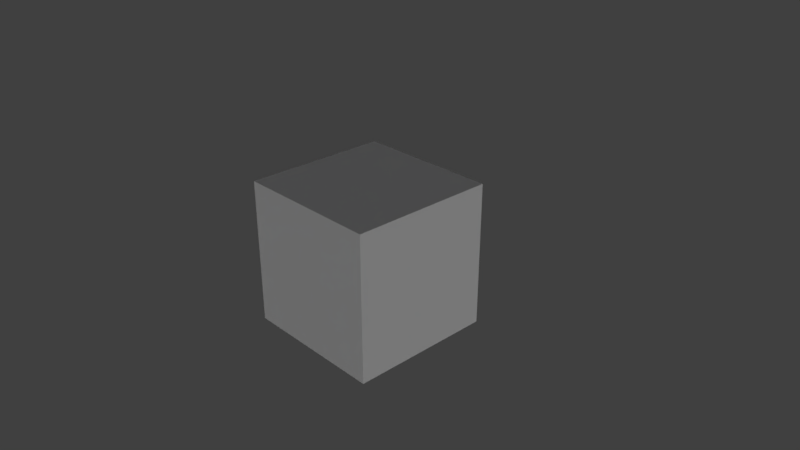 # Source: Dropship1.blend  (saved by Blender 2.78.0; exported with 4.5.12 LTS)
import bpy
from mathutils import Matrix  # noqa: F401  (used for matrix-valued properties, if any)

bpy.ops.wm.read_factory_settings(use_empty=True)
scene = bpy.context.scene
scene.name = 'Scene'

# ---- collections
col_collection_1 = bpy.data.collections.new('Collection 1'); scene.collection.children.link(col_collection_1)
col_collection_2 = bpy.data.collections.new('Collection 2'); scene.collection.children.link(col_collection_2)
col_collection_3 = bpy.data.collections.new('Collection 3'); scene.collection.children.link(col_collection_3)
col_collection_3.hide_render = True
col_collection_3.hide_viewport = True
col_collection_4 = bpy.data.collections.new('Collection 4'); scene.collection.children.link(col_collection_4)
col_collection_4.hide_render = True
col_collection_4.hide_viewport = True
col_collection_5 = bpy.data.collections.new('Collection 5'); scene.collection.children.link(col_collection_5)
col_collection_5.hide_render = True
col_collection_5.hide_viewport = True
col_collection_6 = bpy.data.collections.new('Collection 6'); scene.collection.children.link(col_collection_6)
col_collection_6.hide_render = True
col_collection_6.hide_viewport = True
col_collection_7 = bpy.data.collections.new('Collection 7'); scene.collection.children.link(col_collection_7)
col_collection_7.hide_render = True
col_collection_7.hide_viewport = True
col_collection_8 = bpy.data.collections.new('Collection 8'); scene.collection.children.link(col_collection_8)
col_collection_8.hide_render = True
col_collection_8.hide_viewport = True
col_collection_9 = bpy.data.collections.new('Collection 9'); scene.collection.children.link(col_collection_9)
col_collection_9.hide_render = True
col_collection_9.hide_viewport = True
col_collection_10 = bpy.data.collections.new('Collection 10'); scene.collection.children.link(col_collection_10)
col_collection_10.hide_render = True
col_collection_10.hide_viewport = True
col_collection_12 = bpy.data.collections.new('Collection 12'); scene.collection.children.link(col_collection_12)
col_collection_12.hide_render = True
col_collection_12.hide_viewport = True

# ---- materials (node trees are filled in below, after node groups)
mat_material_001 = bpy.data.materials.new('Material.001')
mat_material_001.alpha_threshold = 0.0
mat_material_001.use_transparent_shadow = False
mat_material_001.diffuse_color = (0.0372, 0.03859, 0.06372, 1.0)
mat_material_001.roughness = 0.5
mat_material_001.specular_intensity = 0.05789
mat_material = bpy.data.materials.new('Material')
mat_material.alpha_threshold = 0.0
mat_material.use_transparent_shadow = False
mat_material.roughness = 0.5
mat_material.line_color = (0.0, 0.0, 0.0, 1.0)

# ---- material node trees

# ---- world
world_world = bpy.data.worlds.new('World'); scene.world = world_world
world_world.color = (0.05088, 0.05088, 0.05088)
world_world.use_sun_shadow = False
world_world.sun_shadow_jitter_overblur = 0.0
world_world.cycles.sampling_method = 'MANUAL'

# ---- cameras
cam_camera = bpy.data.cameras.new('Camera')
cam_camera.clip_end = 100.0
cam_camera.lens = 35.0
cam_camera.sensor_width = 32.0
cam_camera.sensor_height = 18.0
cam_camera.ortho_scale = 7.314
cam_camera.dof.focus_distance = 0.0
cam_camera.dof.aperture_fstop = 128.0

# ---- lights
light_sun = bpy.data.lights.new('Sun', 'SUN')
light_sun.transmission_factor = 0.0
light_sun.angle = 2.942
light_sun.energy = 1.0
light_sun.shadow_buffer_clip_start = 0.5
light_sun.shadow_soft_size = 10.0
light_sun.shadow_cascade_max_distance = 1000.0

# ---- meshes
me_cube_004 = bpy.data.meshes.new('Cube.004')
me_cube_004.from_pydata([(114.5, -1060.0, 451.8), (114.5, -1060.0, 623.8), (114.5, -803.9, 493.6), (114.5, -803.9, 699.6), (206.0, -817.3, 496.1), (206.0, -817.3, 705.3), (206.0, -477.7, 496.1), (206.0, -477.7, 705.3), (174.3, -797.1, 550.9), (174.3, -797.1, 650.4), (174.3, -515.0, 550.9), (174.3, -515.0, 650.4), (334.6, -515.0, 650.4), (334.6, -515.0, 550.9), (334.6, -797.1, 550.9), (334.6, -797.1, 650.4), (0.0, -803.9, 493.6), (0.0, -803.9, 699.6), (0.0, -1060.0, 451.8), (0.0, -1060.0, 623.8), (0.0, -477.7, 448.2), (0.0, -477.7, 735.2), (0.0, -817.3, 448.2), (0.0, -817.3, 735.2), (426.7, 856.1, 425.6), (426.7, 856.1, 818.1), (426.7, -874.3, 446.7), (426.7, -874.3, 768.9), (334.6, -874.3, 768.9), (334.6, -874.3, 446.7), (334.6, 856.1, 425.6), (334.6, 856.1, 818.1), (426.7, -108.7, 512.5), (426.7, -108.7, 688.9), (426.7, -669.8, 512.5), (426.7, -669.8, 688.9), (874.7, -245.5, 615.7), (874.7, -245.5, 585.7), (874.7, -669.8, 585.7), (874.7, -669.8, 615.7), (320.4, 493.3, 676.6), (305.8, -101.1, 670.4), (305.8, 493.3, 670.4), (233.2, 493.3, 722.7), (238.5, 493.3, 735.6), (0.0, 493.3, 722.7), (0.0, 493.3, 735.6), (52.37, 273.4, 779.0), (0.0, 273.4, 779.0), (52.37, 273.4, 661.6), (0.0, 273.4, 661.6), (863.4, -585.6, 106.8), (863.4, -585.6, 834.5), (863.4, -329.7, 106.8), (863.4, -329.7, 834.5), (1119.0, -585.6, 106.8), (1119.0, -585.6, 834.5), (1119.0, -329.7, 106.8), (1119.0, -329.7, 834.5), (874.7, -385.7, 651.9), (874.7, -385.7, 549.4), (874.7, -529.6, 549.4), (874.7, -529.6, 651.9), (766.9, -385.7, 651.9), (766.9, -385.7, 549.4), (766.9, -529.6, 549.4), (766.9, -529.6, 651.9), (426.7, 717.4, 512.5), (426.7, 717.4, 688.9), (426.7, 156.3, 512.5), (426.7, 156.3, 688.9), (874.7, 704.3, 615.7), (874.7, 704.3, 585.7), (874.7, 279.9, 585.7), (874.7, 279.9, 615.7), (863.4, 364.2, 106.8), (863.4, 364.2, 834.5), (863.4, 620.0, 106.8), (863.4, 620.0, 834.5), (1119.0, 364.2, 106.8), (1119.0, 364.2, 834.5), (1119.0, 620.0, 106.8), (1119.0, 620.0, 834.5), (874.7, 564.1, 651.9), (874.7, 564.1, 549.4), (874.7, 420.1, 549.4), (874.7, 420.1, 651.9), (766.9, 564.1, 651.9), (766.9, 564.1, 549.4), (766.9, 420.1, 549.4), (766.9, 420.1, 651.9), (426.7, -393.5, 351.6), (426.7, -393.5, 696.6), (334.6, -393.5, 696.6), (334.6, -393.5, 351.6), (426.7, -478.4, 768.9), (334.6, -478.4, 768.9), (426.7, -478.4, 446.7), (334.6, -478.4, 446.7), (156.3, 603.6, 666.7), (156.3, 423.9, 723.6), (44.03, 603.6, 666.7), (44.03, 423.9, 723.6), (156.3, 603.6, 555.8), (156.3, 423.9, 555.7), (44.03, 603.6, 555.8), (44.03, 423.9, 555.7), (320.4, 493.3, 530.3), (305.8, -101.1, 530.3), (305.8, 493.3, 530.3), (114.5, -866.5, 451.8), (114.5, -972.0, 699.6), (0.0, -972.0, 699.6), (0.0, -866.5, 451.8), (110.8, -477.7, 735.2), (110.8, -817.3, 448.2), (110.8, -477.7, 448.2), (110.8, -817.3, 735.2), (413.8, -311.8, 397.7), (347.4, -311.8, 397.7), (413.8, -425.0, 511.7), (347.4, -425.0, 511.7), (413.8, -783.5, 155.8), (413.8, -670.3, 41.81), (347.4, -783.5, 155.8), (347.4, -670.3, 41.81), (413.8, 689.4, 44.16), (413.8, 796.4, 164.0), (347.4, 689.4, 44.16), (347.4, 796.4, 164.0), (413.8, 419.5, 500.4), (347.4, 419.5, 500.4), (413.8, 312.5, 380.6), (347.4, 312.5, 380.6), (354.1, -615.6, 44.89), (407.1, -615.6, 44.89), (354.1, -662.7, -2.235), (407.1, -662.7, -2.235), (354.1, -729.4, -2.235), (407.1, -729.4, -2.235), (354.1, -776.5, 44.89), (407.1, -776.5, 44.89), (354.1, -776.5, 111.5), (407.1, -776.5, 111.5), (354.1, -729.4, 158.7), (407.1, -729.4, 158.7), (354.1, -662.7, 158.7), (407.1, -662.7, 158.7), (354.1, -615.6, 111.5), (407.1, -615.6, 111.5), (388.1, -587.5, 295.3), (373.1, -587.5, 295.3), (388.1, -618.1, 268.1), (373.1, -618.1, 268.1), (373.1, -772.2, 502.2), (388.1, -772.2, 502.2), (373.1, -802.7, 474.9), (388.1, -802.7, 474.9), (407.1, 624.7, 44.89), (354.1, 624.7, 44.89), (407.1, 671.8, -2.235), (354.1, 671.8, -2.235), (407.1, 738.4, -2.235), (354.1, 738.4, -2.235), (407.1, 785.6, 44.89), (354.1, 785.6, 44.89), (407.1, 785.6, 111.5), (354.1, 785.6, 111.5), (407.1, 738.4, 158.7), (354.1, 738.4, 158.7), (407.1, 671.8, 158.7), (354.1, 671.8, 158.7), (407.1, 624.7, 111.5), (354.1, 624.7, 111.5), (373.1, 565.6, 324.0), (388.1, 565.6, 324.0), (373.1, 596.1, 296.7), (388.1, 596.1, 296.7), (388.1, 696.9, 471.1), (373.1, 696.9, 471.1), (388.1, 727.4, 443.8), (373.1, 727.4, 443.8), (426.7, 362.9, 351.6), (334.6, 362.9, 351.6), (426.7, 362.9, 696.6), (334.6, 362.9, 696.6), (426.7, 488.8, 425.6), (334.6, 488.8, 425.6), (426.7, 488.8, 818.1), (334.6, 488.8, 818.1), (156.3, 541.2, 666.7), (156.3, 541.2, 555.7), (44.03, 541.2, 555.7), (44.03, 541.2, 666.7), (44.03, 519.1, 555.7), (156.3, 519.1, 555.7), (44.03, 519.1, 723.6), (156.3, 519.0, 723.6), (320.4, -484.1, 494.9), (320.4, -484.1, 602.8), (320.4, 503.2, 494.9), (320.4, 503.2, 602.8), (334.6, -484.1, 494.9), (334.6, -484.1, 602.8), (334.6, 503.2, 494.9), (334.6, 503.2, 602.8), (52.37, -241.6, 779.0), (0.0, -241.6, 779.0), (52.37, -241.6, 704.6), (0.0, -241.6, 704.6), (208.9, 15.69, 722.7), (208.9, 183.4, 722.7), (208.9, 15.69, 626.2), (208.9, 183.4, 626.2), (117.2, 15.69, 722.7), (117.2, 183.4, 722.7), (117.2, 15.69, 626.2), (117.2, 183.4, 626.2), (320.4, -101.1, 676.6), (238.5, -101.1, 735.6), (233.2, -101.1, 722.7), (0.0, -101.1, 735.6), (0.0, -101.1, 722.7), (320.4, -101.1, 530.3), (52.37, -41.07, 779.0), (0.0, -41.07, 779.0), (52.37, -41.07, 704.6), (0.0, -41.07, 704.6), (52.37, 4.936, 779.0), (0.0, 4.936, 779.0), (52.37, 4.936, 661.6), (0.0, 4.936, 661.6)], [], [(16, 17, 3, 2), (110, 111, 1, 0), (113, 110, 0, 18), (116, 114, 7, 6), (6, 7, 5, 4), (116, 6, 4, 115), (10, 8, 9, 11), (13, 12, 15, 14), (11, 9, 15, 12), (10, 11, 12, 13), (9, 8, 14, 15), (8, 10, 13, 14), (115, 117, 23, 22), (114, 21, 23, 117), (0, 1, 19, 18), (111, 112, 19, 1), (28, 29, 26, 27), (187, 30, 24, 186), (96, 28, 27, 95), (30, 31, 25, 24), (97, 95, 27, 26), (98, 29, 28, 96), (32, 34, 35, 33), (37, 36, 39, 38), (33, 35, 39, 36), (32, 33, 36, 37), (35, 34, 38, 39), (34, 32, 37, 38), (222, 220, 219, 221), (218, 40, 44, 219), (41, 218, 219, 220), (40, 42, 43, 44), (48, 47, 49, 50), (51, 52, 54, 53), (53, 54, 58, 57), (57, 58, 56, 55), (55, 56, 52, 51), (53, 57, 55, 51), (58, 54, 52, 56), (60, 59, 62, 61), (64, 65, 66, 63), (59, 63, 66, 62), (60, 64, 63, 59), (62, 66, 65, 61), (61, 65, 64, 60), (67, 69, 70, 68), (72, 71, 74, 73), (68, 70, 74, 71), (67, 68, 71, 72), (70, 69, 73, 74), (69, 67, 72, 73), (75, 76, 78, 77), (77, 78, 82, 81), (81, 82, 80, 79), (79, 80, 76, 75), (77, 81, 79, 75), (82, 78, 76, 80), (84, 83, 86, 85), (88, 89, 90, 87), (83, 87, 90, 86), (84, 88, 87, 83), (86, 90, 89, 85), (85, 89, 88, 84), (183, 94, 93, 185), (182, 184, 92, 91), (185, 93, 92, 184), (98, 94, 91, 97), (29, 98, 97, 26), (94, 98, 96, 93), (91, 92, 95, 97), (93, 96, 95, 92), (190, 99, 101, 193), (191, 192, 105, 103), (196, 194, 106, 102), (102, 106, 104, 100), (190, 191, 103, 99), (218, 41, 108, 223), (41, 42, 109, 108), (42, 40, 107, 109), (3, 17, 112, 111), (16, 2, 110, 113), (2, 3, 111, 110), (7, 114, 117, 5), (4, 5, 117, 115), (20, 116, 115, 22), (20, 21, 114, 116), (121, 120, 118, 119), (124, 125, 123, 122), (120, 121, 124, 122), (121, 119, 125, 124), (119, 118, 123, 125), (118, 120, 122, 123), (132, 133, 128, 126), (130, 131, 133, 132), (127, 126, 128, 129), (131, 130, 127, 129), (130, 132, 126, 127), (133, 131, 129, 128), (134, 135, 137, 136), (136, 137, 139, 138), (138, 139, 141, 140), (140, 141, 143, 142), (142, 143, 145, 144), (144, 145, 147, 146), (137, 135, 149, 147, 145, 143, 141, 139), (146, 147, 149, 148), (148, 149, 135, 134), (134, 136, 138, 140, 142, 144, 146, 148), (150, 152, 153, 151), (155, 154, 156, 157), (152, 150, 155, 157), (153, 152, 157, 156), (151, 153, 156, 154), (150, 151, 154, 155), (158, 159, 161, 160), (160, 161, 163, 162), (162, 163, 165, 164), (164, 165, 167, 166), (166, 167, 169, 168), (168, 169, 171, 170), (161, 159, 173, 171, 169, 167, 165, 163), (170, 171, 173, 172), (172, 173, 159, 158), (158, 160, 162, 164, 166, 168, 170, 172), (174, 176, 177, 175), (179, 178, 180, 181), (176, 174, 179, 181), (177, 176, 181, 180), (175, 177, 180, 178), (174, 175, 178, 179), (189, 185, 184, 188), (186, 188, 184, 182), (187, 183, 185, 189), (94, 183, 182, 91), (30, 187, 189, 31), (24, 25, 188, 186), (31, 189, 188, 25), (183, 187, 186, 182), (101, 105, 192, 193), (99, 103, 105, 101), (197, 195, 191, 190), (197, 190, 193, 196), (193, 192, 194, 196), (100, 197, 196, 102), (100, 104, 195, 197), (104, 106, 194, 195), (198, 199, 201, 200), (200, 201, 205, 204), (204, 205, 203, 202), (202, 203, 199, 198), (200, 204, 202, 198), (205, 201, 199, 203), (206, 207, 209, 208), (224, 206, 208, 226), (226, 208, 209, 227), (224, 225, 207, 206), (43, 220, 222, 45), (213, 212, 216, 217), (211, 215, 214, 210), (215, 211, 213, 217), (214, 215, 217, 216), (210, 214, 216, 212), (211, 210, 212, 213), (219, 44, 46, 221), (40, 218, 223, 107), (42, 41, 220, 43), (44, 43, 45, 46), (109, 107, 223, 108), (195, 194, 192, 191), (228, 229, 225, 224), (230, 226, 227, 231), (228, 224, 226, 230), (47, 228, 230, 49), (49, 230, 231, 50), (47, 48, 229, 228)])
me_cube_004.materials.append(mat_material_001)
me_cube_004.use_remesh_preserve_volume = False
me_cube_004.use_remesh_preserve_attributes = False
me_cube_004.use_mirror_vertex_groups = False
me_cube_004.update()
me_cube_003 = bpy.data.meshes.new('Cube.003')
me_cube_003.from_pydata([], [], [])
me_cube_003.materials.append(None)
me_cube_003.update()
me_cube = bpy.data.meshes.new('Cube')
me_cube.from_pydata([(1.0, 1.0, -1.0), (1.0, -1.0, -1.0), (-1.0, -1.0, -1.0), (-1.0, 1.0, -1.0), (1.0, 1.0, 1.0), (1.0, -1.0, 1.0), (-1.0, -1.0, 1.0), (-1.0, 1.0, 1.0)], [], [(0, 1, 2, 3), (4, 7, 6, 5), (0, 4, 5, 1), (1, 5, 6, 2), (2, 6, 7, 3), (4, 0, 3, 7)])
me_cube.materials.append(mat_material)
me_cube.use_remesh_preserve_volume = False
me_cube.use_remesh_preserve_attributes = False
me_cube.use_mirror_vertex_groups = False
me_cube.update()
me_cube_001 = bpy.data.meshes.new('Cube.001')
me_cube_001.from_pydata([], [], [])
me_cube_001.materials.append(None)
me_cube_001.update()
me_cube_009 = bpy.data.meshes.new('Cube.009')
me_cube_009.from_pydata([], [], [])
me_cube_009.materials.append(None)
me_cube_009.materials.append(None)
me_cube_009.materials.append(None)
me_cube_009.materials.append(None)
me_cube_009.materials.append(None)
me_cube_009.update()
arm_armature = bpy.data.armatures.new('Armature')  # bones are not reproduced
arm_armature_007 = bpy.data.armatures.new('Armature.007')  # bones are not reproduced
arm_armature_003 = bpy.data.armatures.new('Armature.003')  # bones are not reproduced

# ---- objects
ob_cube_001 = bpy.data.objects.new('Cube.001', me_cube_004)
ob_holmgang_mesh = bpy.data.objects.new('Holmgang_Mesh', me_cube_003)
ob_sun = bpy.data.objects.new('Sun', light_sun)
ob_cube = bpy.data.objects.new('Cube', me_cube)
ob_camera = bpy.data.objects.new('Camera', cam_camera)
ob_dropship_arma = bpy.data.objects.new('Dropship_Arma', arm_armature)
ob_conquistador_mesh = bpy.data.objects.new('Conquistador_Mesh', me_cube_001)
ob_chibi_female_arma = bpy.data.objects.new('Chibi_Female_Arma', arm_armature_007)
ob_chibi_female_mesh = bpy.data.objects.new('Chibi_Female_Mesh', me_cube_009)
ob_holmgang_arma = bpy.data.objects.new('Holmgang_Arma', None)
ob_holmgang_mesh_1 = bpy.data.objects.new('Holmgang_Mesh', None)
ob_chibi_female_arma_1 = bpy.data.objects.new('Chibi_Female_Arma', None)
ob_chibi_female_mesh_1 = bpy.data.objects.new('Chibi_Female_Mesh', None)
ob_holmgang_arma_1 = bpy.data.objects.new('Holmgang_Arma', None)
ob_conquistador_mesh_1 = bpy.data.objects.new('Conquistador_Mesh', None)
ob_holmgang_arma_2 = bpy.data.objects.new('Holmgang_Arma', arm_armature_003)

# ---- transforms, parenting, visibility, modifiers, constraints
ob_cube_001.parent = ob_dropship_arma
ob_cube_001.location = (0.0, 0.0, 0.0)
ob_cube_001.scale = (1.0, 1.0, 1.0)
ob_cube_001.lineart.crease_threshold = 0.0
_vg = ob_cube_001.vertex_groups.new(name='Root')
_vg.add([0, 1, 2, 3, 4, 5, 6, 7, 8, 9, 10, 11, 12, 13, 14, 15, 16, 17, 18, 19, 20, 21, 22, 23, 24, 25, 26, 27, 28, 29, 30, 31, 32, 33, 34, 35, 36, 37, 38, 39, 59, 60, 61, 62, 63, 64, 65, 66, 67, 68, 69, 70, 71, 72, 73, 74, 83, 84, 85, 86, 87, 88, 89, 90, 91, 92, 93, 94, 95, 96, 97, 98, 110, 111, 112, 113, 114, 115, 116, 117, 154, 155, 156, 157, 178, 179, 180, 181, 182, 183, 184, 185, 186, 187, 188, 189], 1.0, 'REPLACE')
_vg = ob_cube_001.vertex_groups.new(name='Mech_root')
_vg = ob_cube_001.vertex_groups.new(name='ForLeg_L')
_vg.add([118, 119, 120, 121, 122, 123, 124, 125, 150, 151, 152, 153], 1.0, 'REPLACE')
_vg = ob_cube_001.vertex_groups.new(name='ForeWheel_L')
_vg.add([134, 135, 136, 137, 138, 139, 140, 141, 142, 143, 144, 145, 146, 147, 148, 149], 1.0, 'REPLACE')
_vg = ob_cube_001.vertex_groups.new(name='RearLeg_L')
_vg.add([126, 127, 128, 129, 130, 131, 132, 133, 174, 175, 176, 177], 1.0, 'REPLACE')
_vg = ob_cube_001.vertex_groups.new(name='RearWheel_L')
_vg.add([158, 159, 160, 161, 162, 163, 164, 165, 166, 167, 168, 169, 170, 171, 172, 173], 1.0, 'REPLACE')
_vg = ob_cube_001.vertex_groups.new(name='ForeThruster_R')
_vg = ob_cube_001.vertex_groups.new(name='RearThruster2_R')
_vg = ob_cube_001.vertex_groups.new(name='ForeThruster_L')
_vg.add([51, 52, 53, 54, 55, 56, 57, 58], 1.0, 'REPLACE')
_vg = ob_cube_001.vertex_groups.new(name='RearThruster2_L')
_vg.add([75, 76, 77, 78, 79, 80, 81, 82], 1.0, 'REPLACE')
_vg = ob_cube_001.vertex_groups.new(name='ForLeg_R')
_vg = ob_cube_001.vertex_groups.new(name='ForeWheel_R')
_vg = ob_cube_001.vertex_groups.new(name='RearLeg_R')
_vg = ob_cube_001.vertex_groups.new(name='RearWheel_R')
_vg = ob_cube_001.vertex_groups.new(name='Root.001')
_vg.add([40, 41, 42, 43, 44, 45, 46, 47, 48, 49, 50, 99, 100, 101, 102, 103, 104, 105, 106, 107, 108, 109, 190, 191, 192, 193, 194, 195, 196, 197, 198, 199, 200, 201, 202, 203, 204, 205, 206, 207, 208, 209, 210, 211, 212, 213, 214, 215, 216, 217, 218, 219, 220, 221, 222, 223, 224, 225, 226, 227, 228, 229, 230, 231], 1.0, 'REPLACE')
_m = ob_cube_001.modifiers.new('Mirror', 'MIRROR')
_m.use_clip = True
_m = ob_cube_001.modifiers.new('Armature', 'ARMATURE')
_m.object = ob_dropship_arma
ob_holmgang_mesh.parent = ob_holmgang_arma_2
ob_holmgang_mesh.location = (0.0, 0.0, 0.0)
ob_holmgang_mesh.lineart.crease_threshold = 0.0
_vg = ob_holmgang_mesh.vertex_groups.new(name='Root')
_vg = ob_holmgang_mesh.vertex_groups.new(name='Hand_Wrist_Twist_R')
_vg = ob_holmgang_mesh.vertex_groups.new(name='Pelvis_Def')
_vg = ob_holmgang_mesh.vertex_groups.new(name='Spine_Def')
_vg = ob_holmgang_mesh.vertex_groups.new(name='Chest_Def')
_vg = ob_holmgang_mesh.vertex_groups.new(name='Shoulder_Def_L')
_vg = ob_holmgang_mesh.vertex_groups.new(name='Bicep_Def_L')
_vg = ob_holmgang_mesh.vertex_groups.new(name='ForeArm_Def_L')
_vg = ob_holmgang_mesh.vertex_groups.new(name='Hand_Def_L')
_vg = ob_holmgang_mesh.vertex_groups.new(name='Index1_Def_L')
_vg = ob_holmgang_mesh.vertex_groups.new(name='Index2_Def_L')
_vg = ob_holmgang_mesh.vertex_groups.new(name='Index_Def_L')
_vg = ob_holmgang_mesh.vertex_groups.new(name='Middle1_Def_L')
_vg = ob_holmgang_mesh.vertex_groups.new(name='Middle2_Def_L')
_vg = ob_holmgang_mesh.vertex_groups.new(name='Middle3_Def_L')
_vg = ob_holmgang_mesh.vertex_groups.new(name='RingF1_Def_L')
_vg = ob_holmgang_mesh.vertex_groups.new(name='RingF2_Def_L')
_vg = ob_holmgang_mesh.vertex_groups.new(name='RingF3_Def_L')
_vg = ob_holmgang_mesh.vertex_groups.new(name='Pinkie1_Def_L')
_vg = ob_holmgang_mesh.vertex_groups.new(name='Pinkie2_Def_L')
_vg = ob_holmgang_mesh.vertex_groups.new(name='Pinkie3_Def_L')
_vg = ob_holmgang_mesh.vertex_groups.new(name='Thumb1_Def_L')
_vg = ob_holmgang_mesh.vertex_groups.new(name='Thumb2_Def_L')
_vg = ob_holmgang_mesh.vertex_groups.new(name='Thumb3_Def_L')
_vg = ob_holmgang_mesh.vertex_groups.new(name='Wrist_Def_L')
_vg = ob_holmgang_mesh.vertex_groups.new(name='Elbow_Def_L')
_vg = ob_holmgang_mesh.vertex_groups.new(name='Shoulder_Def_R')
_vg = ob_holmgang_mesh.vertex_groups.new(name='Bicep_Def_R')
_vg = ob_holmgang_mesh.vertex_groups.new(name='ForeArm_Def_R')
_vg = ob_holmgang_mesh.vertex_groups.new(name='Hand_Def_R')
_vg = ob_holmgang_mesh.vertex_groups.new(name='Index1_Def_R')
_vg = ob_holmgang_mesh.vertex_groups.new(name='Index2_Def_R')
_vg = ob_holmgang_mesh.vertex_groups.new(name='Index_Def_R')
_vg = ob_holmgang_mesh.vertex_groups.new(name='Middle1_Def_R')
_vg = ob_holmgang_mesh.vertex_groups.new(name='Middle2_Def_R')
_vg = ob_holmgang_mesh.vertex_groups.new(name='Middle3_Def_R')
_vg = ob_holmgang_mesh.vertex_groups.new(name='RingF1_Def_R')
_vg = ob_holmgang_mesh.vertex_groups.new(name='RingF2_Def_R')
_vg = ob_holmgang_mesh.vertex_groups.new(name='RingF3_Def_R')
_vg = ob_holmgang_mesh.vertex_groups.new(name='Pinkie1_Def_R')
_vg = ob_holmgang_mesh.vertex_groups.new(name='Pinkie2_Def_R')
_vg = ob_holmgang_mesh.vertex_groups.new(name='Pinkie3_Def_R')
_vg = ob_holmgang_mesh.vertex_groups.new(name='Thumb1_Def_R')
_vg = ob_holmgang_mesh.vertex_groups.new(name='Thumb2_Def_R')
_vg = ob_holmgang_mesh.vertex_groups.new(name='Thumb3_Def_R')
_vg = ob_holmgang_mesh.vertex_groups.new(name='Gun_Def_R')
_vg = ob_holmgang_mesh.vertex_groups.new(name='Wrist_Def_R')
_vg = ob_holmgang_mesh.vertex_groups.new(name='Elbow_Def_R')
_vg = ob_holmgang_mesh.vertex_groups.new(name='Neck_Def')
_vg = ob_holmgang_mesh.vertex_groups.new(name='Head_Def')
_vg = ob_holmgang_mesh.vertex_groups.new(name='Thigh_Def_L.001')
_vg = ob_holmgang_mesh.vertex_groups.new(name='Thigh_Def_L')
_vg = ob_holmgang_mesh.vertex_groups.new(name='Knee_Def_L')
_vg = ob_holmgang_mesh.vertex_groups.new(name='ForeLeg_Def_L')
_vg = ob_holmgang_mesh.vertex_groups.new(name='Foot_Def_L')
_vg = ob_holmgang_mesh.vertex_groups.new(name='Toe_Def_L')
_vg = ob_holmgang_mesh.vertex_groups.new(name='Thigh_Def_R.001')
_vg = ob_holmgang_mesh.vertex_groups.new(name='Thigh_Def_R')
_vg = ob_holmgang_mesh.vertex_groups.new(name='Knee_Def_R')
_vg = ob_holmgang_mesh.vertex_groups.new(name='ForeLeg_Def_R')
_vg = ob_holmgang_mesh.vertex_groups.new(name='Foot_Def_R')
_vg = ob_holmgang_mesh.vertex_groups.new(name='Toe_Def_R')
_vg = ob_holmgang_mesh.vertex_groups.new(name='EyeControl')
_vg = ob_holmgang_mesh.vertex_groups.new(name='Eye_L.001')
_vg = ob_holmgang_mesh.vertex_groups.new(name='Eye_R.001')
_vg = ob_holmgang_mesh.vertex_groups.new(name='Cockpit_1_Def')
_vg = ob_holmgang_mesh.vertex_groups.new(name='Cockpit_2_Def')
_m = ob_holmgang_mesh.modifiers.new('Mirror', 'MIRROR')
_m.use_clip = True
_m = ob_holmgang_mesh.modifiers.new('Armature', 'ARMATURE')
_m.object = ob_holmgang_arma_2
ob_sun.location = (2064.0, -1945.0, 2198.0)
ob_sun.rotation_euler = (0.9672, 0.5887, 0.7905)
ob_sun.scale = (1.338, 1.338, 1.338)
ob_sun.lineart.crease_threshold = 0.0
ob_cube.location = (0.0, 0.0, 0.0)
ob_cube.lock_rotations_4d = False
ob_cube.empty_display_type = 'ARROWS'
ob_cube.lineart.crease_threshold = 0.0
ob_camera.location = (7.481, -6.508, 5.344)
ob_camera.rotation_euler = (1.109, 0.0, 0.8149)
ob_camera.lock_rotations_4d = False
ob_camera.empty_display_type = 'ARROWS'
ob_camera.color = (0.0, 0.0, 0.0, 0.0)
ob_camera.display_type = 'WIRE'
ob_camera.lineart.crease_threshold = 0.0
ob_dropship_arma.location = (0.0, 0.0, 0.0)
ob_dropship_arma.lineart.crease_threshold = 0.0
ob_conquistador_mesh.parent = ob_holmgang_arma_2
ob_conquistador_mesh.matrix_parent_inverse = Matrix(((1.0, -7.105e-15, 0.0, 1.657e-05), (2.22e-16, 0.0, 1.0, -1042.0), (2.22e-16, -1.0, -2.98e-08, 152.0), (0.0, 0.0, 0.0, 1.0)))
ob_conquistador_mesh.location = (-1.657e-05, 152.0, 1042.0)
ob_conquistador_mesh.rotation_euler = (1.571, 2.22e-16, 2.22e-16)
ob_conquistador_mesh.lineart.crease_threshold = 0.0
_vg = ob_conquistador_mesh.vertex_groups.new(name='Root')
_vg = ob_conquistador_mesh.vertex_groups.new(name='Hand_Wrist_Twist_R')
_vg = ob_conquistador_mesh.vertex_groups.new(name='Pelvis_Def')
_vg = ob_conquistador_mesh.vertex_groups.new(name='Spine_Def')
_vg = ob_conquistador_mesh.vertex_groups.new(name='Chest_Def')
_vg = ob_conquistador_mesh.vertex_groups.new(name='Shoulder_Def_L')
_vg = ob_conquistador_mesh.vertex_groups.new(name='Bicep_Def_L')
_vg = ob_conquistador_mesh.vertex_groups.new(name='ForeArm_Def_L')
_vg = ob_conquistador_mesh.vertex_groups.new(name='Hand_Def_L')
_vg = ob_conquistador_mesh.vertex_groups.new(name='Index1_Def_L')
_vg = ob_conquistador_mesh.vertex_groups.new(name='Index2_Def_L')
_vg = ob_conquistador_mesh.vertex_groups.new(name='Index_Def_L')
_vg = ob_conquistador_mesh.vertex_groups.new(name='Middle1_Def_L')
_vg = ob_conquistador_mesh.vertex_groups.new(name='Middle2_Def_L')
_vg = ob_conquistador_mesh.vertex_groups.new(name='Middle3_Def_L')
_vg = ob_conquistador_mesh.vertex_groups.new(name='RingF1_Def_L')
_vg = ob_conquistador_mesh.vertex_groups.new(name='RingF2_Def_L')
_vg = ob_conquistador_mesh.vertex_groups.new(name='RingF3_Def_L')
_vg = ob_conquistador_mesh.vertex_groups.new(name='Pinkie1_Def_L')
_vg = ob_conquistador_mesh.vertex_groups.new(name='Pinkie2_Def_L')
_vg = ob_conquistador_mesh.vertex_groups.new(name='Pinkie3_Def_L')
_vg = ob_conquistador_mesh.vertex_groups.new(name='Thumb1_Def_L')
_vg = ob_conquistador_mesh.vertex_groups.new(name='Thumb2_Def_L')
_vg = ob_conquistador_mesh.vertex_groups.new(name='Thumb3_Def_L')
_vg = ob_conquistador_mesh.vertex_groups.new(name='Wrist_Def_L')
_vg = ob_conquistador_mesh.vertex_groups.new(name='Elbow_Def_L')
_vg = ob_conquistador_mesh.vertex_groups.new(name='Shoulder_Def_R')
_vg = ob_conquistador_mesh.vertex_groups.new(name='Bicep_Def_R')
_vg = ob_conquistador_mesh.vertex_groups.new(name='ForeArm_Def_R')
_vg = ob_conquistador_mesh.vertex_groups.new(name='Hand_Def_R')
_vg = ob_conquistador_mesh.vertex_groups.new(name='Index1_Def_R')
_vg = ob_conquistador_mesh.vertex_groups.new(name='Index2_Def_R')
_vg = ob_conquistador_mesh.vertex_groups.new(name='Index_Def_R')
_vg = ob_conquistador_mesh.vertex_groups.new(name='Middle1_Def_R')
_vg = ob_conquistador_mesh.vertex_groups.new(name='Middle2_Def_R')
_vg = ob_conquistador_mesh.vertex_groups.new(name='Middle3_Def_R')
_vg = ob_conquistador_mesh.vertex_groups.new(name='RingF1_Def_R')
_vg = ob_conquistador_mesh.vertex_groups.new(name='RingF2_Def_R')
_vg = ob_conquistador_mesh.vertex_groups.new(name='RingF3_Def_R')
_vg = ob_conquistador_mesh.vertex_groups.new(name='Pinkie1_Def_R')
_vg = ob_conquistador_mesh.vertex_groups.new(name='Pinkie2_Def_R')
_vg = ob_conquistador_mesh.vertex_groups.new(name='Pinkie3_Def_R')
_vg = ob_conquistador_mesh.vertex_groups.new(name='Thumb1_Def_R')
_vg = ob_conquistador_mesh.vertex_groups.new(name='Thumb2_Def_R')
_vg = ob_conquistador_mesh.vertex_groups.new(name='Thumb3_Def_R')
_vg = ob_conquistador_mesh.vertex_groups.new(name='Gun_Def_R')
_vg = ob_conquistador_mesh.vertex_groups.new(name='Wrist_Def_R')
_vg = ob_conquistador_mesh.vertex_groups.new(name='Elbow_Def_R')
_vg = ob_conquistador_mesh.vertex_groups.new(name='Neck_Def')
_vg = ob_conquistador_mesh.vertex_groups.new(name='Head_Def')
_vg = ob_conquistador_mesh.vertex_groups.new(name='Thigh_Def_L.001')
_vg = ob_conquistador_mesh.vertex_groups.new(name='Thigh_Def_L')
_vg = ob_conquistador_mesh.vertex_groups.new(name='Knee_Def_L')
_vg = ob_conquistador_mesh.vertex_groups.new(name='ForeLeg_Def_L')
_vg = ob_conquistador_mesh.vertex_groups.new(name='Foot_Def_L')
_vg = ob_conquistador_mesh.vertex_groups.new(name='Toe_Def_L')
_vg = ob_conquistador_mesh.vertex_groups.new(name='Thigh_Def_R.001')
_vg = ob_conquistador_mesh.vertex_groups.new(name='Thigh_Def_R')
_vg = ob_conquistador_mesh.vertex_groups.new(name='Knee_Def_R')
_vg = ob_conquistador_mesh.vertex_groups.new(name='ForeLeg_Def_R')
_vg = ob_conquistador_mesh.vertex_groups.new(name='Foot_Def_R')
_vg = ob_conquistador_mesh.vertex_groups.new(name='Toe_Def_R')
_vg = ob_conquistador_mesh.vertex_groups.new(name='EyeControl')
_vg = ob_conquistador_mesh.vertex_groups.new(name='Eye_L.001')
_vg = ob_conquistador_mesh.vertex_groups.new(name='Eye_R.001')
_vg = ob_conquistador_mesh.vertex_groups.new(name='Cockpit_1_Def')
_vg = ob_conquistador_mesh.vertex_groups.new(name='Cockpit_2_Def')
_vg = ob_conquistador_mesh.vertex_groups.new(name='Cockpit_Def')
_vg = ob_conquistador_mesh.vertex_groups.new(name='Chair_Def')
_vg = ob_conquistador_mesh.vertex_groups.new(name='Pilot_Root')
_vg = ob_conquistador_mesh.vertex_groups.new(name='Joystick_Def_L')
_vg = ob_conquistador_mesh.vertex_groups.new(name='Joystick_Def_R')
_vg = ob_conquistador_mesh.vertex_groups.new(name='Hand_IK_Target_Df')
_m = ob_conquistador_mesh.modifiers.new('Mirror', 'MIRROR')
_m.use_clip = True
_m = ob_conquistador_mesh.modifiers.new('Armature', 'ARMATURE')
_m.object = ob_holmgang_arma_2
ob_chibi_female_arma.parent = ob_dropship_arma
ob_chibi_female_arma.matrix_parent_inverse = Matrix(((1.0, 0.0, 0.0, -0.0), (0.0, 0.0, 1.0, -981.1), (0.0, -1.0, 0.0, -0.0), (0.0, 0.0, 0.0, 1.0)))
ob_chibi_female_arma.location = (68.19, -895.9, 527.4)
ob_chibi_female_arma.show_instancer_for_render = False
ob_chibi_female_arma.instance_type = 'FACES'
ob_chibi_female_arma.display_type = 'WIRE'
ob_chibi_female_arma.show_in_front = True
ob_chibi_female_arma.lineart.crease_threshold = 0.0
ob_chibi_female_mesh.parent = ob_chibi_female_arma
ob_chibi_female_mesh.matrix_parent_inverse = Matrix(((31.59, 0.0, 0.0, 0.0), (0.0, 31.59, 0.0, 0.0), (0.0, 0.0, 31.59, 0.0), (0.0, 0.0, 0.0, 1.0)))
ob_chibi_female_mesh.location = (0.0, 0.0, 0.0)
ob_chibi_female_mesh.show_only_shape_key = True
ob_chibi_female_mesh.lineart.crease_threshold = 0.0
_vg = ob_chibi_female_mesh.vertex_groups.new(name='Root')
_vg = ob_chibi_female_mesh.vertex_groups.new(name='Hand_Wrist_Twist_R')
_vg = ob_chibi_female_mesh.vertex_groups.new(name='Pelvis_Def')
_vg = ob_chibi_female_mesh.vertex_groups.new(name='Spine_Def')
_vg = ob_chibi_female_mesh.vertex_groups.new(name='Chest_Def')
_vg = ob_chibi_female_mesh.vertex_groups.new(name='Shoulder_Def_L')
_vg = ob_chibi_female_mesh.vertex_groups.new(name='Bicep_Def_L')
_vg = ob_chibi_female_mesh.vertex_groups.new(name='ForeArm_Def_L')
_vg = ob_chibi_female_mesh.vertex_groups.new(name='Hand_Def_L')
_vg = ob_chibi_female_mesh.vertex_groups.new(name='Index1_Def_L')
_vg = ob_chibi_female_mesh.vertex_groups.new(name='Index2_Def_L')
_vg = ob_chibi_female_mesh.vertex_groups.new(name='Index_Def_L')
_vg = ob_chibi_female_mesh.vertex_groups.new(name='Middle1_Def_L')
_vg = ob_chibi_female_mesh.vertex_groups.new(name='Middle2_Def_L')
_vg = ob_chibi_female_mesh.vertex_groups.new(name='Middle3_Def_L')
_vg = ob_chibi_female_mesh.vertex_groups.new(name='RingF1_Def_L')
_vg = ob_chibi_female_mesh.vertex_groups.new(name='RingF2_Def_L')
_vg = ob_chibi_female_mesh.vertex_groups.new(name='RingF3_Def_L')
_vg = ob_chibi_female_mesh.vertex_groups.new(name='Pinkie1_Def_L')
_vg = ob_chibi_female_mesh.vertex_groups.new(name='Pinkie2_Def_L')
_vg = ob_chibi_female_mesh.vertex_groups.new(name='Pinkie3_Def_L')
_vg = ob_chibi_female_mesh.vertex_groups.new(name='Thumb1_Def_L')
_vg = ob_chibi_female_mesh.vertex_groups.new(name='Thumb2_Def_L')
_vg = ob_chibi_female_mesh.vertex_groups.new(name='Thumb3_Def_L')
_vg = ob_chibi_female_mesh.vertex_groups.new(name='Wrist_Def_L')
_vg = ob_chibi_female_mesh.vertex_groups.new(name='Elbow_Def_L')
_vg = ob_chibi_female_mesh.vertex_groups.new(name='Shoulder_Def_R')
_vg = ob_chibi_female_mesh.vertex_groups.new(name='Bicep_Def_R')
_vg = ob_chibi_female_mesh.vertex_groups.new(name='ForeArm_Def_R')
_vg = ob_chibi_female_mesh.vertex_groups.new(name='Hand_Def_R')
_vg = ob_chibi_female_mesh.vertex_groups.new(name='Index1_Def_R')
_vg = ob_chibi_female_mesh.vertex_groups.new(name='Index2_Def_R')
_vg = ob_chibi_female_mesh.vertex_groups.new(name='Index_Def_R')
_vg = ob_chibi_female_mesh.vertex_groups.new(name='Middle1_Def_R')
_vg = ob_chibi_female_mesh.vertex_groups.new(name='Middle2_Def_R')
_vg = ob_chibi_female_mesh.vertex_groups.new(name='Middle3_Def_R')
_vg = ob_chibi_female_mesh.vertex_groups.new(name='RingF1_Def_R')
_vg = ob_chibi_female_mesh.vertex_groups.new(name='RingF2_Def_R')
_vg = ob_chibi_female_mesh.vertex_groups.new(name='RingF3_Def_R')
_vg = ob_chibi_female_mesh.vertex_groups.new(name='Pinkie1_Def_R')
_vg = ob_chibi_female_mesh.vertex_groups.new(name='Pinkie2_Def_R')
_vg = ob_chibi_female_mesh.vertex_groups.new(name='Pinkie3_Def_R')
_vg = ob_chibi_female_mesh.vertex_groups.new(name='Thumb1_Def_R')
_vg = ob_chibi_female_mesh.vertex_groups.new(name='Thumb2_Def_R')
_vg = ob_chibi_female_mesh.vertex_groups.new(name='Thumb3_Def_R')
_vg = ob_chibi_female_mesh.vertex_groups.new(name='Gun_Def_R')
_vg = ob_chibi_female_mesh.vertex_groups.new(name='Wrist_Def_R')
_vg = ob_chibi_female_mesh.vertex_groups.new(name='Elbow_Def_R')
_vg = ob_chibi_female_mesh.vertex_groups.new(name='Neck_Def')
_vg = ob_chibi_female_mesh.vertex_groups.new(name='Head_Def')
_vg = ob_chibi_female_mesh.vertex_groups.new(name='CheekBone_L')
_vg = ob_chibi_female_mesh.vertex_groups.new(name='Cheek_L')
_vg = ob_chibi_female_mesh.vertex_groups.new(name='Eyelid_Top_L')
_vg = ob_chibi_female_mesh.vertex_groups.new(name='Eyelid_lower_L')
_vg = ob_chibi_female_mesh.vertex_groups.new(name='NoseFlare_L')
_vg = ob_chibi_female_mesh.vertex_groups.new(name='Bone.009')
_vg = ob_chibi_female_mesh.vertex_groups.new(name='CheekBone_R')
_vg = ob_chibi_female_mesh.vertex_groups.new(name='Cheek_R')
_vg = ob_chibi_female_mesh.vertex_groups.new(name='Eyelid_Top_R')
_vg = ob_chibi_female_mesh.vertex_groups.new(name='Eyelid_lower_R')
_vg = ob_chibi_female_mesh.vertex_groups.new(name='NoseFlare_R')
_vg = ob_chibi_female_mesh.vertex_groups.new(name='Nose_Tip')
_vg = ob_chibi_female_mesh.vertex_groups.new(name='Mouth_Grim_L')
_vg = ob_chibi_female_mesh.vertex_groups.new(name='Mouth_Grim_R')
_vg = ob_chibi_female_mesh.vertex_groups.new(name='Mouth_God')
_vg = ob_chibi_female_mesh.vertex_groups.new(name='Jaw_Def')
_vg = ob_chibi_female_mesh.vertex_groups.new(name='LowLip_Mid')
_vg = ob_chibi_female_mesh.vertex_groups.new(name='LowLip_1_L')
_vg = ob_chibi_female_mesh.vertex_groups.new(name='LowLip_2_L')
_vg = ob_chibi_female_mesh.vertex_groups.new(name='LowLip_1_R')
_vg = ob_chibi_female_mesh.vertex_groups.new(name='LowLip_2_R')
_vg = ob_chibi_female_mesh.vertex_groups.new(name='LowerTeeth')
_vg = ob_chibi_female_mesh.vertex_groups.new(name='Tongue1')
_vg = ob_chibi_female_mesh.vertex_groups.new(name='Tongue2')
_vg = ob_chibi_female_mesh.vertex_groups.new(name='Lip_Corner_R')
_vg = ob_chibi_female_mesh.vertex_groups.new(name='Lip_Corner_L')
_vg = ob_chibi_female_mesh.vertex_groups.new(name='UpLip_Mid')
_vg = ob_chibi_female_mesh.vertex_groups.new(name='UpLip_1_L')
_vg = ob_chibi_female_mesh.vertex_groups.new(name='UpLip_2_L')
_vg = ob_chibi_female_mesh.vertex_groups.new(name='UpLip_1_R')
_vg = ob_chibi_female_mesh.vertex_groups.new(name='UpLip_2_R')
_vg = ob_chibi_female_mesh.vertex_groups.new(name='UpperTeeth')
_vg = ob_chibi_female_mesh.vertex_groups.new(name='MidBrow')
_vg = ob_chibi_female_mesh.vertex_groups.new(name='Snarl_L')
_vg = ob_chibi_female_mesh.vertex_groups.new(name='Snarl_R')
_vg = ob_chibi_female_mesh.vertex_groups.new(name='Eyebrow_Outer_L')
_vg = ob_chibi_female_mesh.vertex_groups.new(name='Eyebrow_mid_L')
_vg = ob_chibi_female_mesh.vertex_groups.new(name='Eyebrow_inner_L')
_vg = ob_chibi_female_mesh.vertex_groups.new(name='Eyebrow_InMid_L')
_vg = ob_chibi_female_mesh.vertex_groups.new(name='Eyebrow_Outer_R')
_vg = ob_chibi_female_mesh.vertex_groups.new(name='Eyebrow_mid_R')
_vg = ob_chibi_female_mesh.vertex_groups.new(name='Eyebrow_inner_R')
_vg = ob_chibi_female_mesh.vertex_groups.new(name='Eyebrow_InMid_R')
_vg = ob_chibi_female_mesh.vertex_groups.new(name='Eye_L')
_vg = ob_chibi_female_mesh.vertex_groups.new(name='Eye_R')
_vg = ob_chibi_female_mesh.vertex_groups.new(name='Thigh_Def_L')
_vg = ob_chibi_female_mesh.vertex_groups.new(name='ForeLeg_Def_L')
_vg = ob_chibi_female_mesh.vertex_groups.new(name='Foot_Def_L')
_vg = ob_chibi_female_mesh.vertex_groups.new(name='Toe_Def_L')
_vg = ob_chibi_female_mesh.vertex_groups.new(name='Thigh_Def_L.001')
_vg = ob_chibi_female_mesh.vertex_groups.new(name='Thigh_Def_R')
_vg = ob_chibi_female_mesh.vertex_groups.new(name='ForeLeg_Def_R')
_vg = ob_chibi_female_mesh.vertex_groups.new(name='Foot_Def_R')
_vg = ob_chibi_female_mesh.vertex_groups.new(name='Toe_Def_R')
_vg = ob_chibi_female_mesh.vertex_groups.new(name='Thigh_Def_R.001')
_vg = ob_chibi_female_mesh.vertex_groups.new(name='EyeControl')
_vg = ob_chibi_female_mesh.vertex_groups.new(name='Eye_L.001')
_vg = ob_chibi_female_mesh.vertex_groups.new(name='Eye_R.001')
_vg = ob_chibi_female_mesh.vertex_groups.new(name='Neck_Def.001')
_m = ob_chibi_female_mesh.modifiers.new('Armature', 'ARMATURE')
_m.object = ob_chibi_female_arma
ob_holmgang_arma.location = (0.0, 0.0, 0.0)
ob_holmgang_mesh_1.location = (0.0, 0.0, 0.0)
ob_chibi_female_arma_1.location = (0.0, 0.0, 0.0)
ob_chibi_female_mesh_1.location = (0.0, 0.0, 0.0)
ob_holmgang_arma_1.location = (0.0, 0.0, 0.0)
ob_conquistador_mesh_1.location = (0.0, 0.0, 0.0)
ob_holmgang_arma_2.parent = ob_dropship_arma
ob_holmgang_arma_2.matrix_parent_inverse = Matrix(((1.0, 2.132e-14, -1.51e-07, 3.052e-05), (1.421e-14, -1.0, -1.192e-07, 410.9), (-1.51e-07, 1.24e-07, -1.0, 532.4), (0.0, 0.0, 0.0, 1.0)))
ob_holmgang_arma_2.location = (4.987e-05, 864.6, 532.4)
ob_holmgang_arma_2.rotation_euler = (1.571, -1.866e-15, 1.301e-14)
ob_holmgang_arma_2.scale = (1.0, 1.0, 1.0)
ob_holmgang_arma_2.show_instancer_for_render = False
ob_holmgang_arma_2.instance_type = 'FACES'
ob_holmgang_arma_2.display_type = 'WIRE'
ob_holmgang_arma_2.show_in_front = True
ob_holmgang_arma_2.lineart.crease_threshold = 0.0

# ---- collection membership
col_collection_1.objects.link(ob_cube_001)
col_collection_1.objects.link(ob_holmgang_mesh)
col_collection_1.objects.link(ob_sun)
col_collection_1.objects.link(ob_cube)
col_collection_1.objects.link(ob_camera)
col_collection_2.objects.link(ob_dropship_arma)
col_collection_2.objects.link(ob_sun)
col_collection_3.objects.link(ob_cube_001)
col_collection_3.objects.link(ob_conquistador_mesh)
col_collection_3.objects.link(ob_sun)
col_collection_4.objects.link(ob_cube_001)
col_collection_4.objects.link(ob_chibi_female_arma)
col_collection_4.objects.link(ob_chibi_female_mesh)
col_collection_4.objects.link(ob_holmgang_mesh)
col_collection_4.objects.link(ob_sun)
col_collection_5.objects.link(ob_cube_001)
col_collection_5.objects.link(ob_holmgang_mesh)
col_collection_5.objects.link(ob_sun)
col_collection_6.objects.link(ob_sun)
col_collection_7.objects.link(ob_sun)
col_collection_8.objects.link(ob_sun)
col_collection_9.objects.link(ob_sun)
col_collection_10.objects.link(ob_sun)
col_collection_10.objects.link(ob_holmgang_arma)
col_collection_10.objects.link(ob_holmgang_mesh_1)
col_collection_10.objects.link(ob_chibi_female_arma_1)
col_collection_10.objects.link(ob_chibi_female_mesh_1)
col_collection_10.objects.link(ob_holmgang_arma_1)
col_collection_10.objects.link(ob_conquistador_mesh_1)
col_collection_12.objects.link(ob_holmgang_arma_2)

# ---- scene / render settings (as saved in the file)
scene.camera = ob_camera
scene.frame_start = 1; scene.frame_end = 250; scene.frame_set(0)
scene.render.engine = 'BLENDER_EEVEE_NEXT'
scene.render.resolution_percentage = 50
scene.render.fps = 60
scene.render.dither_intensity = 0.0
scene.cycles.use_denoising = False
scene.cycles.samples = 128
scene.cycles.sampling_pattern = 'TABULATED_SOBOL'
scene.cycles.light_sampling_threshold = 0.0
scene.cycles.use_adaptive_sampling = False
scene.cycles.use_light_tree = False
scene.cycles.blur_glossy = 0.0
scene.cycles.sample_clamp_indirect = 0.0
scene.view_settings.view_transform = 'Standard'
scene.unit_settings.scale_length = 0.01
bpy.context.view_layer.update()
